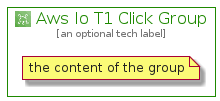

The diagram above was rendered by PlantUML. Its source (embedded in the PNG):
@startuml
' configures the library
!global $INCLUSION_MODE="local"
!global $LIB_BASE_LOCATION="../../.."

' loads the library's bootstrap
!include $LIB_BASE_LOCATION/bootstrap.puml

' loads the package bootstrap
include('aws-20210131/bootstrap')

' loads the Item which embeds the element AwsIoT1ClickGroup
include('aws-20210131/Architecture/InternetOfThings/AwsIoT1Click')

' renders the element
AwsIoT1ClickGroup('AwsIoT1ClickGroup', 'Aws Io T1 Click Group', 'an optional tech label') {
    note as note
        the content of the group
    end note
}
@enduml